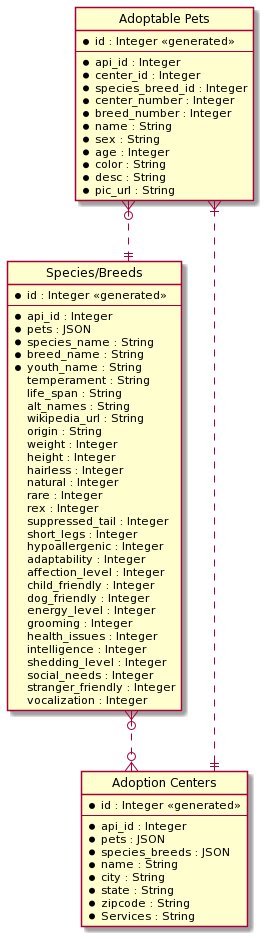

The diagram above was rendered by PlantUML. Its source (embedded in the PNG):
@startuml
' hide the spot
hide circle

' avoid problems with angled crows feet
skinparam linetype ortho

entity "Adoptable Pets" as ap {
  *id : Integer <<generated>>
  --
  *api_id : Integer
  *center_id : Integer
  *species_breed_id : Integer
  *center_number : Integer
  *breed_number : Integer
  *name : String
  *sex : String
  *age : Integer
  *color : String
  *desc : String
  *pic_url : String
}

entity "Species/Breeds" as sb {
  *id : Integer <<generated>>
  --
  *api_id : Integer
  *pets : JSON
  *species_name : String
  *breed_name : String
  *youth_name : String
  temperament : String
  life_span : String
  alt_names : String
  wikipedia_url : String
  origin : String
  weight : Integer
  height : Integer
  hairless : Integer
  natural : Integer
  rare : Integer
  rex : Integer
  suppressed_tail : Integer
  short_legs : Integer
  hypoallergenic : Integer
  adaptability : Integer
  affection_level : Integer
  child_friendly : Integer
  dog_friendly : Integer
  energy_level : Integer
  grooming : Integer
  health_issues : Integer
  intelligence : Integer
  shedding_level : Integer
  social_needs : Integer
  stranger_friendly : Integer
  vocalization : Integer
}

entity "Adoption Centers" as ac {
  *id : Integer <<generated>>
  --
  *api_id : Integer
  *pets : JSON
  *species_breeds : JSON
  *name : String
  *city : String
  *state : String
  *zipcode : String
  *Services : String
}

ap }o..|| sb
ap }|..|| ac
sb }o..o{ ac
@enduml